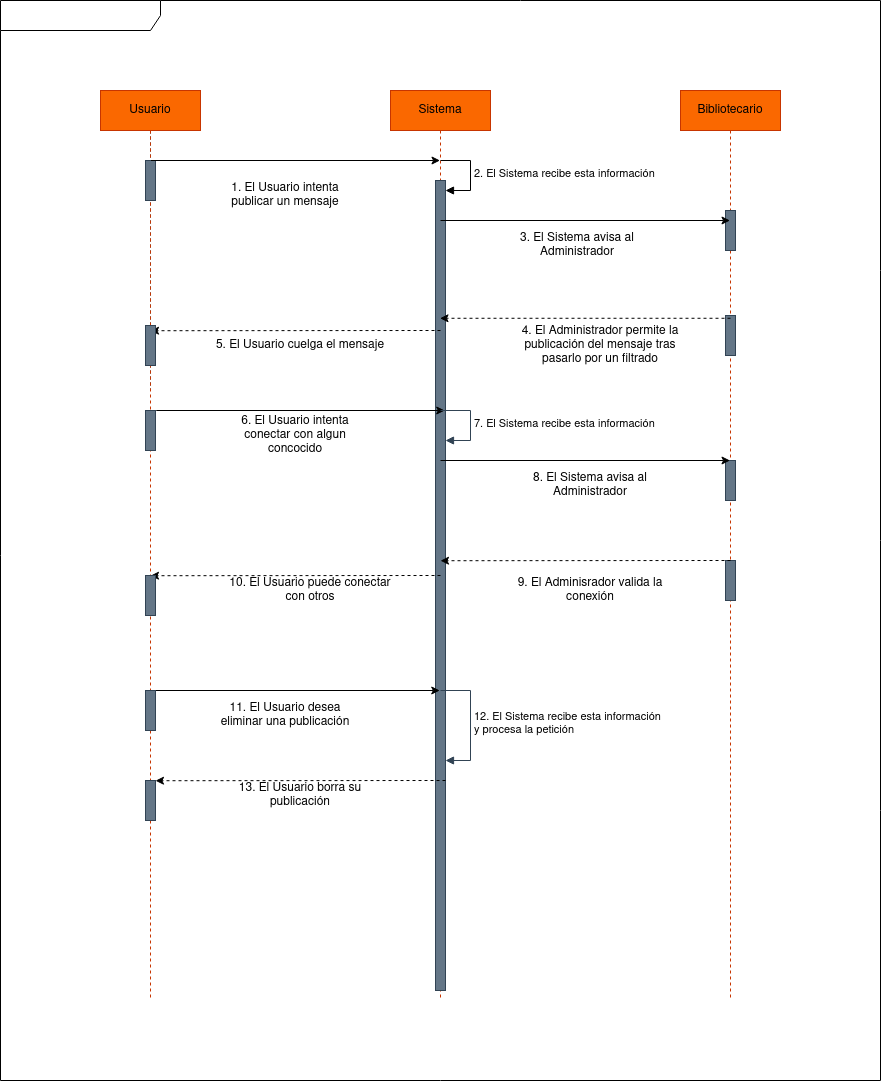

The diagram above was exported from draw.io. Its source (the exported page's mxGraphModel, read from the mxfile embedded in the PNG):
<mxGraphModel dx="470" dy="575" grid="1" gridSize="10" guides="1" tooltips="1" connect="1" arrows="1" fold="1" page="1" pageScale="1" pageWidth="827" pageHeight="1169" background="#FFFFFF" math="0" shadow="0">
  <root>
    <mxCell id="0" />
    <mxCell id="1" parent="0" />
    <mxCell id="xDf9iiqKujvLdjxfA8UX-7" value="" style="shape=umlFrame;whiteSpace=wrap;html=1;pointerEvents=0;recursiveResize=0;container=1;collapsible=0;width=160;labelBackgroundColor=none;fontColor=none;fillColor=#FFFFFF;noLabel=1;" parent="1" vertex="1">
      <mxGeometry x="160" y="10" width="880" height="1080" as="geometry" />
    </mxCell>
    <mxCell id="xDf9iiqKujvLdjxfA8UX-2" value="Bibliotecario" style="shape=umlLifeline;perimeter=lifelinePerimeter;whiteSpace=wrap;html=1;container=1;dropTarget=0;collapsible=0;recursiveResize=0;outlineConnect=0;portConstraint=eastwest;newEdgeStyle={&quot;edgeStyle&quot;:&quot;elbowEdgeStyle&quot;,&quot;elbow&quot;:&quot;vertical&quot;,&quot;curved&quot;:0,&quot;rounded&quot;:0};fillColor=#fa6800;fontColor=#000000;strokeColor=#C73500;" parent="xDf9iiqKujvLdjxfA8UX-7" vertex="1">
      <mxGeometry x="680" y="90" width="100" height="910" as="geometry" />
    </mxCell>
    <mxCell id="xDf9iiqKujvLdjxfA8UX-17" value="" style="html=1;points=[[0,0,0,0,5],[0,1,0,0,-5],[1,0,0,0,5],[1,1,0,0,-5]];perimeter=orthogonalPerimeter;outlineConnect=0;targetShapes=umlLifeline;portConstraint=eastwest;newEdgeStyle={&quot;curved&quot;:0,&quot;rounded&quot;:0};fillColor=#647687;fontColor=#ffffff;strokeColor=#314354;" parent="xDf9iiqKujvLdjxfA8UX-2" vertex="1">
      <mxGeometry x="45" y="120" width="10" height="40" as="geometry" />
    </mxCell>
    <mxCell id="xDf9iiqKujvLdjxfA8UX-27" value="" style="html=1;points=[[0,0,0,0,5],[0,1,0,0,-5],[1,0,0,0,5],[1,1,0,0,-5]];perimeter=orthogonalPerimeter;outlineConnect=0;targetShapes=umlLifeline;portConstraint=eastwest;newEdgeStyle={&quot;curved&quot;:0,&quot;rounded&quot;:0};fillColor=#647687;fontColor=#ffffff;strokeColor=#314354;" parent="xDf9iiqKujvLdjxfA8UX-2" vertex="1">
      <mxGeometry x="45" y="225" width="10" height="40" as="geometry" />
    </mxCell>
    <mxCell id="xDf9iiqKujvLdjxfA8UX-33" value="" style="html=1;points=[[0,0,0,0,5],[0,1,0,0,-5],[1,0,0,0,5],[1,1,0,0,-5]];perimeter=orthogonalPerimeter;outlineConnect=0;targetShapes=umlLifeline;portConstraint=eastwest;newEdgeStyle={&quot;curved&quot;:0,&quot;rounded&quot;:0};fillColor=#647687;fontColor=#ffffff;strokeColor=#314354;" parent="xDf9iiqKujvLdjxfA8UX-2" vertex="1">
      <mxGeometry x="45" y="370" width="10" height="40" as="geometry" />
    </mxCell>
    <mxCell id="xDf9iiqKujvLdjxfA8UX-35" value="" style="html=1;points=[[0,0,0,0,5],[0,1,0,0,-5],[1,0,0,0,5],[1,1,0,0,-5]];perimeter=orthogonalPerimeter;outlineConnect=0;targetShapes=umlLifeline;portConstraint=eastwest;newEdgeStyle={&quot;curved&quot;:0,&quot;rounded&quot;:0};fillColor=#647687;fontColor=#ffffff;strokeColor=#314354;" parent="xDf9iiqKujvLdjxfA8UX-2" vertex="1">
      <mxGeometry x="45" y="470" width="10" height="40" as="geometry" />
    </mxCell>
    <mxCell id="xDf9iiqKujvLdjxfA8UX-1" value="Lifeline1" style="shape=umlLifeline;perimeter=lifelinePerimeter;whiteSpace=wrap;html=1;container=1;dropTarget=0;collapsible=0;recursiveResize=0;outlineConnect=0;portConstraint=eastwest;newEdgeStyle={&quot;edgeStyle&quot;:&quot;elbowEdgeStyle&quot;,&quot;elbow&quot;:&quot;vertical&quot;,&quot;curved&quot;:0,&quot;rounded&quot;:0};" parent="xDf9iiqKujvLdjxfA8UX-7" vertex="1">
      <mxGeometry x="100" y="90" width="100" height="300" as="geometry" />
    </mxCell>
    <mxCell id="xDf9iiqKujvLdjxfA8UX-8" value="Sistema" style="shape=umlLifeline;perimeter=lifelinePerimeter;whiteSpace=wrap;html=1;container=1;dropTarget=0;collapsible=0;recursiveResize=0;outlineConnect=0;portConstraint=eastwest;newEdgeStyle={&quot;edgeStyle&quot;:&quot;elbowEdgeStyle&quot;,&quot;elbow&quot;:&quot;vertical&quot;,&quot;curved&quot;:0,&quot;rounded&quot;:0};fillColor=#fa6800;fontColor=#000000;strokeColor=#C73500;" parent="xDf9iiqKujvLdjxfA8UX-7" vertex="1">
      <mxGeometry x="390" y="90" width="100" height="910" as="geometry" />
    </mxCell>
    <mxCell id="xDf9iiqKujvLdjxfA8UX-12" value="" style="html=1;points=[[0,0,0,0,5],[0,1,0,0,-5],[1,0,0,0,5],[1,1,0,0,-5]];perimeter=orthogonalPerimeter;outlineConnect=0;targetShapes=umlLifeline;portConstraint=eastwest;newEdgeStyle={&quot;curved&quot;:0,&quot;rounded&quot;:0};fillColor=#647687;fontColor=#ffffff;strokeColor=#314354;" parent="xDf9iiqKujvLdjxfA8UX-8" vertex="1">
      <mxGeometry x="45" y="90" width="10" height="810" as="geometry" />
    </mxCell>
    <mxCell id="xDf9iiqKujvLdjxfA8UX-11" value="1. El Usuario intenta publicar un mensaje" style="text;html=1;align=center;verticalAlign=middle;whiteSpace=wrap;rounded=0;" parent="xDf9iiqKujvLdjxfA8UX-7" vertex="1">
      <mxGeometry x="210" y="180" width="150" height="30" as="geometry" />
    </mxCell>
    <mxCell id="xDf9iiqKujvLdjxfA8UX-15" value="" style="endArrow=classic;html=1;rounded=0;" parent="xDf9iiqKujvLdjxfA8UX-7" edge="1">
      <mxGeometry width="50" height="50" relative="1" as="geometry">
        <mxPoint x="440" y="220" as="sourcePoint" />
        <mxPoint x="729.5" y="220" as="targetPoint" />
      </mxGeometry>
    </mxCell>
    <mxCell id="xDf9iiqKujvLdjxfA8UX-19" value="3. El Sistema avisa al Administrador" style="text;html=1;align=center;verticalAlign=middle;whiteSpace=wrap;rounded=0;" parent="xDf9iiqKujvLdjxfA8UX-7" vertex="1">
      <mxGeometry x="487" y="230" width="180" height="30" as="geometry" />
    </mxCell>
    <mxCell id="xDf9iiqKujvLdjxfA8UX-20" value="" style="endArrow=classic;dashed=1;html=1;rounded=0;startArrow=none;startFill=0;endFill=1;" parent="xDf9iiqKujvLdjxfA8UX-7" target="xDf9iiqKujvLdjxfA8UX-8" edge="1">
      <mxGeometry width="50" height="50" relative="1" as="geometry">
        <mxPoint x="730" y="317.78" as="sourcePoint" />
        <mxPoint x="470" y="390.00222222222214" as="targetPoint" />
      </mxGeometry>
    </mxCell>
    <mxCell id="xDf9iiqKujvLdjxfA8UX-23" value="4. El Administrador permite la publicación del mensaje tras pasarlo por un filtrado" style="text;html=1;align=center;verticalAlign=middle;whiteSpace=wrap;rounded=0;" parent="xDf9iiqKujvLdjxfA8UX-7" vertex="1">
      <mxGeometry x="510" y="330" width="180" height="30" as="geometry" />
    </mxCell>
    <mxCell id="xDf9iiqKujvLdjxfA8UX-24" value="" style="endArrow=classic;dashed=1;html=1;rounded=0;startArrow=none;startFill=0;endFill=1;" parent="xDf9iiqKujvLdjxfA8UX-7" edge="1">
      <mxGeometry width="50" height="50" relative="1" as="geometry">
        <mxPoint x="440" y="330" as="sourcePoint" />
        <mxPoint x="150" y="330.22" as="targetPoint" />
      </mxGeometry>
    </mxCell>
    <mxCell id="xDf9iiqKujvLdjxfA8UX-25" value="5. El Usuario cuelga el mensaje" style="text;html=1;align=center;verticalAlign=middle;whiteSpace=wrap;rounded=0;" parent="xDf9iiqKujvLdjxfA8UX-7" vertex="1">
      <mxGeometry x="210" y="330" width="180" height="30" as="geometry" />
    </mxCell>
    <mxCell id="xDf9iiqKujvLdjxfA8UX-30" value="" style="endArrow=classic;html=1;rounded=0;" parent="xDf9iiqKujvLdjxfA8UX-7" edge="1">
      <mxGeometry width="50" height="50" relative="1" as="geometry">
        <mxPoint x="155.75" y="410" as="sourcePoint" />
        <mxPoint x="444.25" y="410" as="targetPoint" />
      </mxGeometry>
    </mxCell>
    <mxCell id="xDf9iiqKujvLdjxfA8UX-31" value="7. El Sistema recibe esta información" style="html=1;align=left;spacingLeft=2;endArrow=block;rounded=0;edgeStyle=orthogonalEdgeStyle;curved=0;rounded=0;fillColor=#647687;strokeColor=#314354;" parent="xDf9iiqKujvLdjxfA8UX-7" edge="1">
      <mxGeometry relative="1" as="geometry">
        <mxPoint x="440" y="410" as="sourcePoint" />
        <Array as="points">
          <mxPoint x="470" y="440" />
        </Array>
        <mxPoint x="445" y="440" as="targetPoint" />
      </mxGeometry>
    </mxCell>
    <mxCell id="xDf9iiqKujvLdjxfA8UX-32" value="" style="endArrow=classic;html=1;rounded=0;" parent="xDf9iiqKujvLdjxfA8UX-7" edge="1">
      <mxGeometry width="50" height="50" relative="1" as="geometry">
        <mxPoint x="440" y="460" as="sourcePoint" />
        <mxPoint x="729.5" y="460" as="targetPoint" />
      </mxGeometry>
    </mxCell>
    <mxCell id="xDf9iiqKujvLdjxfA8UX-34" value="9. El Adminisrador valida la conexión" style="text;html=1;align=center;verticalAlign=middle;whiteSpace=wrap;rounded=0;" parent="xDf9iiqKujvLdjxfA8UX-7" vertex="1">
      <mxGeometry x="500" y="575" width="180" height="30" as="geometry" />
    </mxCell>
    <mxCell id="xDf9iiqKujvLdjxfA8UX-36" value="" style="endArrow=classic;dashed=1;html=1;rounded=0;startArrow=none;startFill=0;endFill=1;" parent="xDf9iiqKujvLdjxfA8UX-7" edge="1">
      <mxGeometry width="50" height="50" relative="1" as="geometry">
        <mxPoint x="730" y="560" as="sourcePoint" />
        <mxPoint x="440" y="560.22" as="targetPoint" />
      </mxGeometry>
    </mxCell>
    <mxCell id="xDf9iiqKujvLdjxfA8UX-37" value="6. El Usuario intenta conectar con algun concocido" style="text;html=1;align=center;verticalAlign=middle;whiteSpace=wrap;rounded=0;" parent="xDf9iiqKujvLdjxfA8UX-7" vertex="1">
      <mxGeometry x="220" y="420" width="150" height="30" as="geometry" />
    </mxCell>
    <mxCell id="xDf9iiqKujvLdjxfA8UX-38" value="8. El Sistema avisa al Administrador " style="text;html=1;align=center;verticalAlign=middle;whiteSpace=wrap;rounded=0;" parent="xDf9iiqKujvLdjxfA8UX-7" vertex="1">
      <mxGeometry x="500" y="470" width="180" height="30" as="geometry" />
    </mxCell>
    <mxCell id="xDf9iiqKujvLdjxfA8UX-39" value="" style="endArrow=classic;dashed=1;html=1;rounded=0;startArrow=none;startFill=0;endFill=1;" parent="xDf9iiqKujvLdjxfA8UX-7" edge="1">
      <mxGeometry width="50" height="50" relative="1" as="geometry">
        <mxPoint x="440" y="575" as="sourcePoint" />
        <mxPoint x="150" y="575.22" as="targetPoint" />
      </mxGeometry>
    </mxCell>
    <mxCell id="xDf9iiqKujvLdjxfA8UX-41" value="10. El Usuario puede conectar con otros" style="text;html=1;align=center;verticalAlign=middle;whiteSpace=wrap;rounded=0;" parent="xDf9iiqKujvLdjxfA8UX-7" vertex="1">
      <mxGeometry x="220" y="575" width="180" height="30" as="geometry" />
    </mxCell>
    <mxCell id="xDf9iiqKujvLdjxfA8UX-43" value="" style="endArrow=classic;html=1;rounded=0;" parent="xDf9iiqKujvLdjxfA8UX-7" edge="1">
      <mxGeometry width="50" height="50" relative="1" as="geometry">
        <mxPoint x="150.75" y="690" as="sourcePoint" />
        <mxPoint x="439.25" y="690" as="targetPoint" />
      </mxGeometry>
    </mxCell>
    <mxCell id="xDf9iiqKujvLdjxfA8UX-44" value="11. El Usuario desea eliminar una publicación" style="text;html=1;align=center;verticalAlign=middle;whiteSpace=wrap;rounded=0;" parent="xDf9iiqKujvLdjxfA8UX-7" vertex="1">
      <mxGeometry x="210" y="700" width="150" height="30" as="geometry" />
    </mxCell>
    <mxCell id="xDf9iiqKujvLdjxfA8UX-45" value="12. El Sistema recibe esta información&amp;nbsp;&lt;br&gt;y procesa la petición" style="html=1;align=left;spacingLeft=2;endArrow=block;rounded=0;edgeStyle=orthogonalEdgeStyle;curved=0;rounded=0;fillColor=#647687;strokeColor=#314354;" parent="xDf9iiqKujvLdjxfA8UX-7" target="xDf9iiqKujvLdjxfA8UX-12" edge="1">
      <mxGeometry relative="1" as="geometry">
        <mxPoint x="440" y="690" as="sourcePoint" />
        <Array as="points">
          <mxPoint x="470" y="690" />
          <mxPoint x="470" y="760" />
        </Array>
        <mxPoint x="445" y="720" as="targetPoint" />
      </mxGeometry>
    </mxCell>
    <mxCell id="xDf9iiqKujvLdjxfA8UX-46" value="" style="endArrow=classic;dashed=1;html=1;rounded=0;startArrow=none;startFill=0;endFill=1;" parent="xDf9iiqKujvLdjxfA8UX-7" edge="1">
      <mxGeometry width="50" height="50" relative="1" as="geometry">
        <mxPoint x="445" y="780" as="sourcePoint" />
        <mxPoint x="155" y="780.22" as="targetPoint" />
      </mxGeometry>
    </mxCell>
    <mxCell id="xDf9iiqKujvLdjxfA8UX-48" value="13. El Usuario borra su publicación" style="text;html=1;align=center;verticalAlign=middle;whiteSpace=wrap;rounded=0;" parent="xDf9iiqKujvLdjxfA8UX-7" vertex="1">
      <mxGeometry x="210" y="780" width="180" height="30" as="geometry" />
    </mxCell>
    <mxCell id="xDf9iiqKujvLdjxfA8UX-9" value="Usuario" style="shape=umlLifeline;perimeter=lifelinePerimeter;whiteSpace=wrap;html=1;container=1;dropTarget=0;collapsible=0;recursiveResize=0;outlineConnect=0;portConstraint=eastwest;newEdgeStyle={&quot;edgeStyle&quot;:&quot;elbowEdgeStyle&quot;,&quot;elbow&quot;:&quot;vertical&quot;,&quot;curved&quot;:0,&quot;rounded&quot;:0};fillColor=#fa6800;fontColor=#000000;strokeColor=#C73500;" parent="1" vertex="1">
      <mxGeometry x="260" y="100" width="100" height="910" as="geometry" />
    </mxCell>
    <mxCell id="xDf9iiqKujvLdjxfA8UX-14" value="" style="html=1;points=[[0,0,0,0,5],[0,1,0,0,-5],[1,0,0,0,5],[1,1,0,0,-5]];perimeter=orthogonalPerimeter;outlineConnect=0;targetShapes=umlLifeline;portConstraint=eastwest;newEdgeStyle={&quot;curved&quot;:0,&quot;rounded&quot;:0};fillColor=#647687;fontColor=#ffffff;strokeColor=#314354;" parent="xDf9iiqKujvLdjxfA8UX-9" vertex="1">
      <mxGeometry x="45" y="70" width="10" height="40" as="geometry" />
    </mxCell>
    <mxCell id="xDf9iiqKujvLdjxfA8UX-26" value="" style="html=1;points=[[0,0,0,0,5],[0,1,0,0,-5],[1,0,0,0,5],[1,1,0,0,-5]];perimeter=orthogonalPerimeter;outlineConnect=0;targetShapes=umlLifeline;portConstraint=eastwest;newEdgeStyle={&quot;curved&quot;:0,&quot;rounded&quot;:0};fillColor=#647687;fontColor=#ffffff;strokeColor=#314354;" parent="xDf9iiqKujvLdjxfA8UX-9" vertex="1">
      <mxGeometry x="45" y="235" width="10" height="40" as="geometry" />
    </mxCell>
    <mxCell id="xDf9iiqKujvLdjxfA8UX-28" value="" style="html=1;points=[[0,0,0,0,5],[0,1,0,0,-5],[1,0,0,0,5],[1,1,0,0,-5]];perimeter=orthogonalPerimeter;outlineConnect=0;targetShapes=umlLifeline;portConstraint=eastwest;newEdgeStyle={&quot;curved&quot;:0,&quot;rounded&quot;:0};fillColor=#647687;fontColor=#ffffff;strokeColor=#314354;" parent="xDf9iiqKujvLdjxfA8UX-9" vertex="1">
      <mxGeometry x="45" y="320" width="10" height="40" as="geometry" />
    </mxCell>
    <mxCell id="xDf9iiqKujvLdjxfA8UX-40" value="" style="html=1;points=[[0,0,0,0,5],[0,1,0,0,-5],[1,0,0,0,5],[1,1,0,0,-5]];perimeter=orthogonalPerimeter;outlineConnect=0;targetShapes=umlLifeline;portConstraint=eastwest;newEdgeStyle={&quot;curved&quot;:0,&quot;rounded&quot;:0};fillColor=#647687;fontColor=#ffffff;strokeColor=#314354;" parent="xDf9iiqKujvLdjxfA8UX-9" vertex="1">
      <mxGeometry x="45" y="485" width="10" height="40" as="geometry" />
    </mxCell>
    <mxCell id="xDf9iiqKujvLdjxfA8UX-42" value="" style="html=1;points=[[0,0,0,0,5],[0,1,0,0,-5],[1,0,0,0,5],[1,1,0,0,-5]];perimeter=orthogonalPerimeter;outlineConnect=0;targetShapes=umlLifeline;portConstraint=eastwest;newEdgeStyle={&quot;curved&quot;:0,&quot;rounded&quot;:0};fillColor=#647687;fontColor=#ffffff;strokeColor=#314354;" parent="xDf9iiqKujvLdjxfA8UX-9" vertex="1">
      <mxGeometry x="45" y="600" width="10" height="40" as="geometry" />
    </mxCell>
    <mxCell id="xDf9iiqKujvLdjxfA8UX-47" value="" style="html=1;points=[[0,0,0,0,5],[0,1,0,0,-5],[1,0,0,0,5],[1,1,0,0,-5]];perimeter=orthogonalPerimeter;outlineConnect=0;targetShapes=umlLifeline;portConstraint=eastwest;newEdgeStyle={&quot;curved&quot;:0,&quot;rounded&quot;:0};fillColor=#647687;fontColor=#ffffff;strokeColor=#314354;" parent="xDf9iiqKujvLdjxfA8UX-9" vertex="1">
      <mxGeometry x="45" y="690" width="10" height="40" as="geometry" />
    </mxCell>
    <mxCell id="xDf9iiqKujvLdjxfA8UX-10" value="" style="endArrow=classic;html=1;rounded=0;" parent="1" target="xDf9iiqKujvLdjxfA8UX-8" edge="1">
      <mxGeometry width="50" height="50" relative="1" as="geometry">
        <mxPoint x="310.5" y="170" as="sourcePoint" />
        <mxPoint x="360" y="170.0000000000001" as="targetPoint" />
      </mxGeometry>
    </mxCell>
    <mxCell id="xDf9iiqKujvLdjxfA8UX-13" value="2. El Sistema recibe esta información" style="html=1;align=left;spacingLeft=2;endArrow=block;rounded=0;edgeStyle=orthogonalEdgeStyle;curved=0;rounded=0;" parent="1" target="xDf9iiqKujvLdjxfA8UX-12" edge="1">
      <mxGeometry relative="1" as="geometry">
        <mxPoint x="600" y="170" as="sourcePoint" />
        <Array as="points">
          <mxPoint x="630" y="200" />
        </Array>
      </mxGeometry>
    </mxCell>
  </root>
</mxGraphModel>